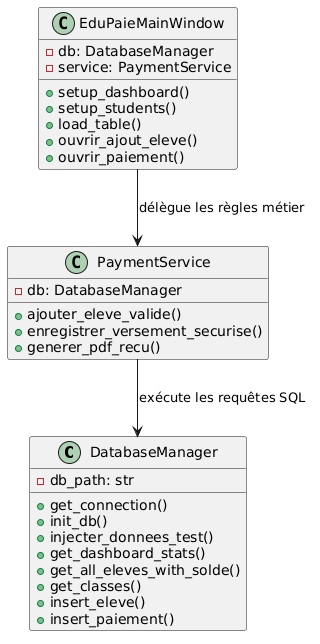

The diagram above was rendered by PlantUML. Its source (embedded in the PNG):
@startuml
class DatabaseManager {
    - db_path: str
    + get_connection()
    + init_db()
    + injecter_donnees_test()
    + get_dashboard_stats()
    + get_all_eleves_with_solde()
    + get_classes()
    + insert_eleve()
    + insert_paiement()
}

class PaymentService {
    - db: DatabaseManager
    + ajouter_eleve_valide()
    + enregistrer_versement_securise()
    + generer_pdf_recu()
}

class EduPaieMainWindow {
    - db: DatabaseManager
    - service: PaymentService
    + setup_dashboard()
    + setup_students()
    + load_table()
    + ouvrir_ajout_eleve()
    + ouvrir_paiement()
}

EduPaieMainWindow --> PaymentService : délègue les règles métier
PaymentService --> DatabaseManager : exécute les requêtes SQL
@enduml